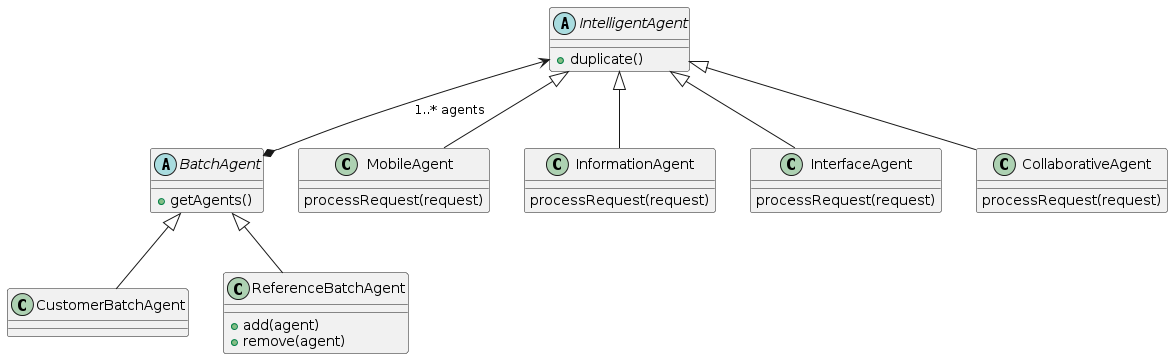

The diagram above was rendered by PlantUML. Its source (embedded in the PNG):
@startuml
abstract IntelligentAgent{
  +duplicate()
}

abstract BatchAgent{
  +getAgents()
}

class CustomerBatchAgent

class ReferenceBatchAgent{
  +add(agent)
  +remove(agent)
}

class MobileAgent{
  processRequest(request)
}

class InformationAgent{
  processRequest(request)
}

class InterfaceAgent{
  processRequest(request)
}

class CollaborativeAgent{
  processRequest(request)
}

IntelligentAgent <|-- MobileAgent
IntelligentAgent <|-- InformationAgent
IntelligentAgent <|-- InterfaceAgent
IntelligentAgent <|-- CollaborativeAgent
IntelligentAgent <--* BatchAgent : 1..* agents

BatchAgent <|-- CustomerBatchAgent
BatchAgent <|-- ReferenceBatchAgent
@enduml